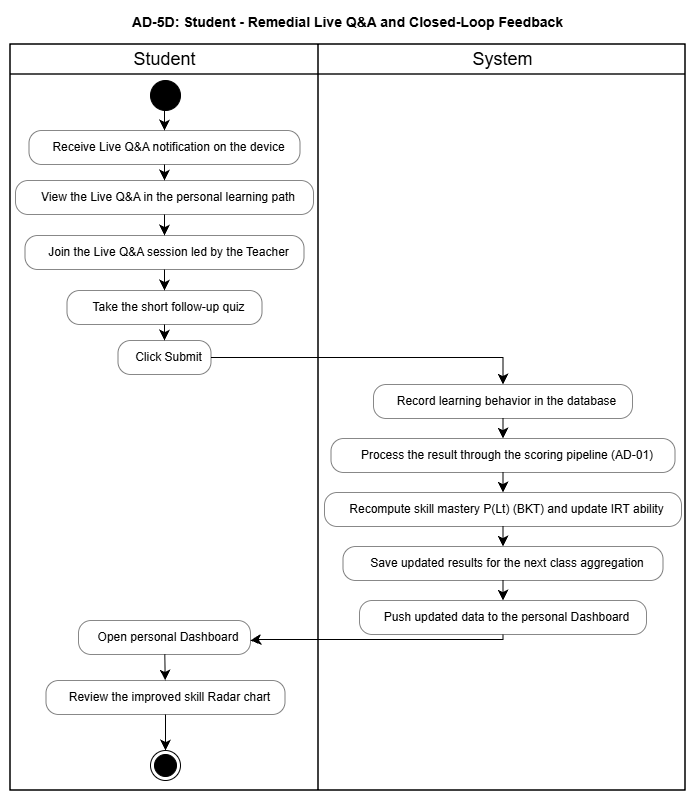

The diagram above was exported from draw.io. Its source (the exported page's mxGraphModel, read from the mxfile embedded in the PNG):
<mxGraphModel dx="1464" dy="814" grid="1" gridSize="10" guides="1" tooltips="1" connect="1" arrows="1" fold="1" page="1" pageScale="1" pageWidth="827" pageHeight="1169" math="0" shadow="0">
  <root>
    <mxCell id="0" />
    <mxCell id="1" parent="0" />
    <UserObject label="" plantUmlData="{&#10;  &quot;data&quot;: &quot;@startuml\ntitle AD-04: Student - Remedial Live Q&amp;A and Closed-Loop Feedback\n\nskinparam shadowing false\nskinparam ActivityBackgroundColor #F7F9FC\nskinparam ActivityBorderColor #4A6FA5\n\n|Student|\nstart\n:Receive Live Q&amp;A notification on the device;\n:View the Live Q&amp;A in the personal learning path;\n:Join the Live Q&amp;A session led by the Teacher;\n:Take the short follow-up quiz;\n:Click Submit;\n\n|System|\n:Record learning behavior in the database;\n:Process the result through the scoring pipeline (AD-01);\n:Recompute skill mastery P(Lt) (BKT) and update IRT ability;\n:Save updated results for the next class aggregation;\n:Push updated data to the personal Dashboard;\n\n|Student|\n:Open personal Dashboard;\n:Review the improved skill Radar chart;\nstop\n\n@enduml\n&quot;,&#10;  &quot;config&quot;: null&#10;}" id="yPaK6p8j3xnZhnPN2kHx-1">
      <mxCell connectable="0" parent="1" style="group;transparentBounds=1;editIcon=1;lockedGroup=0;groupPadding=10;align=center;" vertex="1">
        <mxGeometry as="geometry" />
      </mxCell>
    </UserObject>
    <UserObject label="Student" plantUmlId="lane_31" plantUmlBaseStyle="swimlane;collapsible=0;startSize=30;fillColor=none;swimlaneFillColor=none;strokeColor=#181818;strokeWidth=1.5;fontColor=#000000;fontSize=18;fontStyle=0;html=1;shadow=0;" plantUmlBaseValue="Student" id="yPaK6p8j3xnZhnPN2kHx-2">
      <mxCell parent="yPaK6p8j3xnZhnPN2kHx-1" style="swimlane;collapsible=0;startSize=30;swimlaneFillColor=none;strokeWidth=1.5;fontSize=18;fontStyle=0;html=1;shadow=0;align=center;" vertex="1">
        <mxGeometry height="746" width="308" x="30" y="64" as="geometry" />
      </mxCell>
    </UserObject>
    <UserObject label="Click Submit" plantUmlId="action_10" plantUmlBaseStyle="rounded=1;absoluteArcSize=1;arcSize=25;fillColor=#F7F9FC;strokeColor=#4A6FA5;strokeWidth=0.5;whiteSpace=wrap;fontSize=12;align=left;spacingLeft=8;shadow=0;" plantUmlBaseValue="Click Submit" id="yPaK6p8j3xnZhnPN2kHx-14">
      <mxCell parent="yPaK6p8j3xnZhnPN2kHx-2" style="rounded=1;absoluteArcSize=1;arcSize=25;strokeWidth=0.5;whiteSpace=wrap;fontSize=12;align=center;spacingLeft=8;shadow=0;" vertex="1">
        <mxGeometry height="34" width="93" x="107.5" y="296" as="geometry" />
      </mxCell>
    </UserObject>
    <UserObject label="Take the short follow-up quiz" plantUmlId="action_8" plantUmlBaseStyle="rounded=1;absoluteArcSize=1;arcSize=25;fillColor=#F7F9FC;strokeColor=#4A6FA5;strokeWidth=0.5;whiteSpace=wrap;fontSize=12;align=left;spacingLeft=8;shadow=0;" plantUmlBaseValue="Take the short follow-up quiz" id="yPaK6p8j3xnZhnPN2kHx-12">
      <mxCell parent="yPaK6p8j3xnZhnPN2kHx-2" style="rounded=1;absoluteArcSize=1;arcSize=25;strokeWidth=0.5;whiteSpace=wrap;fontSize=12;align=center;spacingLeft=8;shadow=0;" vertex="1">
        <mxGeometry height="34" width="195" x="56.5" y="246" as="geometry" />
      </mxCell>
    </UserObject>
    <UserObject label="" plantUmlId="e_9" plantUmlBaseStyle="endArrow=classic;endSize=8;strokeColor=#181818;curved=0;rounded=0;fontSize=11;sourcePerimeterSpacing=0;targetPerimeterSpacing=0;" plantUmlBaseValue="" id="yPaK6p8j3xnZhnPN2kHx-13">
      <mxCell edge="1" parent="yPaK6p8j3xnZhnPN2kHx-2" source="yPaK6p8j3xnZhnPN2kHx-12" style="endArrow=classic;endSize=8;curved=0;rounded=0;fontSize=11;sourcePerimeterSpacing=0;targetPerimeterSpacing=0;align=center;" target="yPaK6p8j3xnZhnPN2kHx-14">
        <mxGeometry relative="1" as="geometry">
          <mxPoint x="155" y="266" as="sourcePoint" />
          <mxPoint x="155" y="286" as="targetPoint" />
        </mxGeometry>
      </mxCell>
    </UserObject>
    <UserObject label="Join the Live Q&amp;A session led by the Teacher" plantUmlId="action_6" plantUmlBaseStyle="rounded=1;absoluteArcSize=1;arcSize=25;fillColor=#F7F9FC;strokeColor=#4A6FA5;strokeWidth=0.5;whiteSpace=wrap;fontSize=12;align=left;spacingLeft=8;shadow=0;" plantUmlBaseValue="Join the Live Q&amp;A session led by the Teacher" id="yPaK6p8j3xnZhnPN2kHx-10">
      <mxCell parent="yPaK6p8j3xnZhnPN2kHx-2" style="rounded=1;absoluteArcSize=1;arcSize=25;strokeWidth=0.5;whiteSpace=wrap;fontSize=12;align=center;spacingLeft=8;shadow=0;" vertex="1">
        <mxGeometry height="34" width="279" x="14.5" y="191" as="geometry" />
      </mxCell>
    </UserObject>
    <UserObject label="" plantUmlId="e_7" plantUmlBaseStyle="endArrow=classic;endSize=8;strokeColor=#181818;curved=0;rounded=0;fontSize=11;sourcePerimeterSpacing=0;targetPerimeterSpacing=0;" plantUmlBaseValue="" id="yPaK6p8j3xnZhnPN2kHx-11">
      <mxCell edge="1" parent="yPaK6p8j3xnZhnPN2kHx-2" source="yPaK6p8j3xnZhnPN2kHx-10" style="endArrow=classic;endSize=8;curved=0;rounded=0;fontSize=11;sourcePerimeterSpacing=0;targetPerimeterSpacing=0;align=center;" target="yPaK6p8j3xnZhnPN2kHx-12">
        <mxGeometry relative="1" as="geometry">
          <mxPoint x="155" y="212" as="sourcePoint" />
          <mxPoint x="155" y="232" as="targetPoint" />
        </mxGeometry>
      </mxCell>
    </UserObject>
    <UserObject label="View the Live Q&amp;A in the personal learning path" plantUmlId="action_4" plantUmlBaseStyle="rounded=1;absoluteArcSize=1;arcSize=25;fillColor=#F7F9FC;strokeColor=#4A6FA5;strokeWidth=0.5;whiteSpace=wrap;fontSize=12;align=left;spacingLeft=8;shadow=0;" plantUmlBaseValue="View the Live Q&amp;A in the personal learning path" id="yPaK6p8j3xnZhnPN2kHx-8">
      <mxCell parent="yPaK6p8j3xnZhnPN2kHx-2" style="rounded=1;absoluteArcSize=1;arcSize=25;strokeWidth=0.5;whiteSpace=wrap;fontSize=12;align=center;spacingLeft=8;shadow=0;" vertex="1">
        <mxGeometry height="34" width="298" x="5" y="136" as="geometry" />
      </mxCell>
    </UserObject>
    <UserObject label="" plantUmlId="e_5" plantUmlBaseStyle="endArrow=classic;endSize=8;strokeColor=#181818;curved=0;rounded=0;fontSize=11;sourcePerimeterSpacing=0;targetPerimeterSpacing=0;" plantUmlBaseValue="" id="yPaK6p8j3xnZhnPN2kHx-9">
      <mxCell edge="1" parent="yPaK6p8j3xnZhnPN2kHx-2" source="yPaK6p8j3xnZhnPN2kHx-8" style="endArrow=classic;endSize=8;curved=0;rounded=0;fontSize=11;sourcePerimeterSpacing=0;targetPerimeterSpacing=0;align=center;" target="yPaK6p8j3xnZhnPN2kHx-10">
        <mxGeometry relative="1" as="geometry">
          <mxPoint x="155" y="158" as="sourcePoint" />
          <mxPoint x="155" y="178" as="targetPoint" />
        </mxGeometry>
      </mxCell>
    </UserObject>
    <UserObject label="Receive Live Q&amp;A notification on the device" plantUmlId="action_2" plantUmlBaseStyle="rounded=1;absoluteArcSize=1;arcSize=25;fillColor=#F7F9FC;strokeColor=#4A6FA5;strokeWidth=0.5;whiteSpace=wrap;fontSize=12;align=left;spacingLeft=8;shadow=0;" plantUmlBaseValue="Receive Live Q&amp;A notification on the device" id="yPaK6p8j3xnZhnPN2kHx-6">
      <mxCell parent="yPaK6p8j3xnZhnPN2kHx-2" style="rounded=1;absoluteArcSize=1;arcSize=25;strokeWidth=0.5;whiteSpace=wrap;fontSize=12;align=center;spacingLeft=8;shadow=0;" vertex="1">
        <mxGeometry height="34" width="271" x="18.5" y="86" as="geometry" />
      </mxCell>
    </UserObject>
    <UserObject label="" plantUmlId="e_3" plantUmlBaseStyle="endArrow=classic;endSize=8;strokeColor=#181818;curved=0;rounded=0;fontSize=11;sourcePerimeterSpacing=0;targetPerimeterSpacing=0;" plantUmlBaseValue="" id="yPaK6p8j3xnZhnPN2kHx-7">
      <mxCell edge="1" parent="yPaK6p8j3xnZhnPN2kHx-2" source="yPaK6p8j3xnZhnPN2kHx-6" style="endArrow=classic;endSize=8;curved=0;rounded=0;fontSize=11;sourcePerimeterSpacing=0;targetPerimeterSpacing=0;align=center;" target="yPaK6p8j3xnZhnPN2kHx-8">
        <mxGeometry relative="1" as="geometry">
          <mxPoint x="155" y="104" as="sourcePoint" />
          <mxPoint x="155" y="124" as="targetPoint" />
        </mxGeometry>
      </mxCell>
    </UserObject>
    <UserObject label="" plantUmlId="e_1" plantUmlBaseStyle="endArrow=classic;endSize=8;strokeColor=#181818;curved=0;rounded=0;fontSize=11;sourcePerimeterSpacing=0;targetPerimeterSpacing=0;" plantUmlBaseValue="" id="yPaK6p8j3xnZhnPN2kHx-5">
      <mxCell edge="1" parent="yPaK6p8j3xnZhnPN2kHx-2" style="endArrow=classic;endSize=8;curved=0;rounded=0;fontSize=11;sourcePerimeterSpacing=0;targetPerimeterSpacing=0;align=center;" target="yPaK6p8j3xnZhnPN2kHx-6">
        <mxGeometry relative="1" as="geometry">
          <mxPoint x="154" y="55.999999999999886" as="sourcePoint" />
          <mxPoint x="155" y="70" as="targetPoint" />
        </mxGeometry>
      </mxCell>
    </UserObject>
    <mxCell id="yyh66JfxpjbaId2ZhRIr-1" parent="yPaK6p8j3xnZhnPN2kHx-2" style="ellipse;fillColor=strokeColor;html=1;" value="" vertex="1">
      <mxGeometry height="30" width="30" x="140" y="36" as="geometry" />
    </mxCell>
    <UserObject label="Open personal Dashboard" plantUmlId="action_26" plantUmlBaseStyle="rounded=1;absoluteArcSize=1;arcSize=25;fillColor=#F7F9FC;strokeColor=#4A6FA5;strokeWidth=0.5;whiteSpace=wrap;fontSize=12;align=left;spacingLeft=8;shadow=0;" plantUmlBaseValue="Open personal Dashboard" id="yPaK6p8j3xnZhnPN2kHx-26">
      <mxCell parent="yPaK6p8j3xnZhnPN2kHx-2" style="rounded=1;absoluteArcSize=1;arcSize=25;strokeWidth=0.5;whiteSpace=wrap;fontSize=12;align=center;spacingLeft=8;shadow=0;" vertex="1">
        <mxGeometry height="34" width="172" x="68" y="576" as="geometry" />
      </mxCell>
    </UserObject>
    <UserObject label="Review the improved skill Radar chart" plantUmlId="action_28" plantUmlBaseStyle="rounded=1;absoluteArcSize=1;arcSize=25;fillColor=#F7F9FC;strokeColor=#4A6FA5;strokeWidth=0.5;whiteSpace=wrap;fontSize=12;align=left;spacingLeft=8;shadow=0;" plantUmlBaseValue="Review the improved skill Radar chart" id="yPaK6p8j3xnZhnPN2kHx-28">
      <mxCell parent="yPaK6p8j3xnZhnPN2kHx-2" style="rounded=1;absoluteArcSize=1;arcSize=25;strokeWidth=0.5;whiteSpace=wrap;fontSize=12;align=center;spacingLeft=8;shadow=0;" vertex="1">
        <mxGeometry height="34" width="239" x="35.5" y="636" as="geometry" />
      </mxCell>
    </UserObject>
    <UserObject label="" plantUmlId="e_27" plantUmlBaseStyle="endArrow=classic;endSize=8;strokeColor=#181818;curved=0;rounded=0;fontSize=11;sourcePerimeterSpacing=0;targetPerimeterSpacing=0;" plantUmlBaseValue="" id="yPaK6p8j3xnZhnPN2kHx-27">
      <mxCell edge="1" parent="yPaK6p8j3xnZhnPN2kHx-2" source="yPaK6p8j3xnZhnPN2kHx-26" style="endArrow=classic;endSize=8;curved=0;rounded=0;fontSize=11;sourcePerimeterSpacing=0;targetPerimeterSpacing=0;align=center;" target="yPaK6p8j3xnZhnPN2kHx-28">
        <mxGeometry relative="1" as="geometry">
          <mxPoint x="155" y="644" as="sourcePoint" />
          <mxPoint x="155" y="664" as="targetPoint" />
        </mxGeometry>
      </mxCell>
    </UserObject>
    <mxCell id="yyh66JfxpjbaId2ZhRIr-2" parent="yPaK6p8j3xnZhnPN2kHx-2" style="ellipse;html=1;shape=endState;fillColor=strokeColor;" value="" vertex="1">
      <mxGeometry height="30" width="30" x="140" y="706" as="geometry" />
    </mxCell>
    <UserObject label="System" plantUmlId="lane_32" plantUmlBaseStyle="swimlane;collapsible=0;startSize=30;fillColor=none;swimlaneFillColor=none;strokeColor=#181818;strokeWidth=1.5;fontColor=#000000;fontSize=18;fontStyle=0;html=1;shadow=0;" plantUmlBaseValue="System" id="yPaK6p8j3xnZhnPN2kHx-3">
      <mxCell parent="yPaK6p8j3xnZhnPN2kHx-1" style="swimlane;collapsible=0;startSize=30;swimlaneFillColor=none;strokeWidth=1.5;fontSize=18;fontStyle=0;html=1;shadow=0;align=center;" vertex="1">
        <mxGeometry height="746" width="367" x="338" y="64" as="geometry" />
      </mxCell>
    </UserObject>
    <UserObject label="" plantUmlId="e_11" plantUmlBaseStyle="endArrow=classic;endSize=8;strokeColor=#181818;curved=0;rounded=0;fontSize=11;sourcePerimeterSpacing=0;targetPerimeterSpacing=0;" plantUmlBaseValue="" id="yPaK6p8j3xnZhnPN2kHx-15">
      <mxCell edge="1" parent="yPaK6p8j3xnZhnPN2kHx-1" source="yPaK6p8j3xnZhnPN2kHx-14" style="endArrow=classic;endSize=8;curved=0;rounded=0;fontSize=11;sourcePerimeterSpacing=0;targetPerimeterSpacing=0;align=center;" target="yPaK6p8j3xnZhnPN2kHx-16">
        <mxGeometry relative="1" as="geometry">
          <Array as="points">
            <mxPoint x="522.5" y="377" />
            <mxPoint x="522.5" y="389" />
          </Array>
          <mxPoint x="185" y="384" as="sourcePoint" />
          <mxPoint x="522.5" y="404" as="targetPoint" />
        </mxGeometry>
      </mxCell>
    </UserObject>
    <UserObject label="Record learning behavior in the database" plantUmlId="action_14" plantUmlBaseStyle="rounded=1;absoluteArcSize=1;arcSize=25;fillColor=#F7F9FC;strokeColor=#4A6FA5;strokeWidth=0.5;whiteSpace=wrap;fontSize=12;align=left;spacingLeft=8;shadow=0;" plantUmlBaseValue="Record learning behavior in the database" id="yPaK6p8j3xnZhnPN2kHx-16">
      <mxCell parent="yPaK6p8j3xnZhnPN2kHx-1" style="rounded=1;absoluteArcSize=1;arcSize=25;strokeWidth=0.5;whiteSpace=wrap;fontSize=12;align=center;spacingLeft=8;shadow=0;" vertex="1">
        <mxGeometry height="34" width="259" x="393" y="404" as="geometry" />
      </mxCell>
    </UserObject>
    <UserObject label="" plantUmlId="e_15" plantUmlBaseStyle="endArrow=classic;endSize=8;strokeColor=#181818;curved=0;rounded=0;fontSize=11;sourcePerimeterSpacing=0;targetPerimeterSpacing=0;" plantUmlBaseValue="" id="yPaK6p8j3xnZhnPN2kHx-17">
      <mxCell edge="1" parent="yPaK6p8j3xnZhnPN2kHx-1" source="yPaK6p8j3xnZhnPN2kHx-16" style="endArrow=classic;endSize=8;curved=0;rounded=0;fontSize=11;sourcePerimeterSpacing=0;targetPerimeterSpacing=0;align=center;" target="yPaK6p8j3xnZhnPN2kHx-18">
        <mxGeometry relative="1" as="geometry">
          <mxPoint x="522.5" y="438" as="sourcePoint" />
          <mxPoint x="522.5" y="458" as="targetPoint" />
        </mxGeometry>
      </mxCell>
    </UserObject>
    <UserObject label="Process the result through the scoring pipeline (AD-01)" plantUmlId="action_16" plantUmlBaseStyle="rounded=1;absoluteArcSize=1;arcSize=25;fillColor=#F7F9FC;strokeColor=#4A6FA5;strokeWidth=0.5;whiteSpace=wrap;fontSize=12;align=left;spacingLeft=8;shadow=0;" plantUmlBaseValue="Process the result through the scoring pipeline (AD-01)" id="yPaK6p8j3xnZhnPN2kHx-18">
      <mxCell parent="yPaK6p8j3xnZhnPN2kHx-1" style="rounded=1;absoluteArcSize=1;arcSize=25;strokeWidth=0.5;whiteSpace=wrap;fontSize=12;align=center;spacingLeft=8;shadow=0;" vertex="1">
        <mxGeometry height="34" width="344" x="350.5" y="458" as="geometry" />
      </mxCell>
    </UserObject>
    <UserObject label="" plantUmlId="e_17" plantUmlBaseStyle="endArrow=classic;endSize=8;strokeColor=#181818;curved=0;rounded=0;fontSize=11;sourcePerimeterSpacing=0;targetPerimeterSpacing=0;" plantUmlBaseValue="" id="yPaK6p8j3xnZhnPN2kHx-19">
      <mxCell edge="1" parent="yPaK6p8j3xnZhnPN2kHx-1" source="yPaK6p8j3xnZhnPN2kHx-18" style="endArrow=classic;endSize=8;curved=0;rounded=0;fontSize=11;sourcePerimeterSpacing=0;targetPerimeterSpacing=0;align=center;" target="yPaK6p8j3xnZhnPN2kHx-20">
        <mxGeometry relative="1" as="geometry">
          <mxPoint x="522.5" y="492" as="sourcePoint" />
          <mxPoint x="522.5" y="512" as="targetPoint" />
        </mxGeometry>
      </mxCell>
    </UserObject>
    <UserObject label="Recompute skill mastery P(Lt) (BKT) and update IRT ability" plantUmlId="action_18" plantUmlBaseStyle="rounded=1;absoluteArcSize=1;arcSize=25;fillColor=#F7F9FC;strokeColor=#4A6FA5;strokeWidth=0.5;whiteSpace=wrap;fontSize=12;align=left;spacingLeft=8;shadow=0;" plantUmlBaseValue="Recompute skill mastery P(Lt) (BKT) and update IRT ability" id="yPaK6p8j3xnZhnPN2kHx-20">
      <mxCell parent="yPaK6p8j3xnZhnPN2kHx-1" style="rounded=1;absoluteArcSize=1;arcSize=25;strokeWidth=0.5;whiteSpace=wrap;fontSize=12;align=center;spacingLeft=8;shadow=0;" vertex="1">
        <mxGeometry height="34" width="357" x="344" y="512" as="geometry" />
      </mxCell>
    </UserObject>
    <UserObject label="" plantUmlId="e_19" plantUmlBaseStyle="endArrow=classic;endSize=8;strokeColor=#181818;curved=0;rounded=0;fontSize=11;sourcePerimeterSpacing=0;targetPerimeterSpacing=0;" plantUmlBaseValue="" id="yPaK6p8j3xnZhnPN2kHx-21">
      <mxCell edge="1" parent="yPaK6p8j3xnZhnPN2kHx-1" source="yPaK6p8j3xnZhnPN2kHx-20" style="endArrow=classic;endSize=8;curved=0;rounded=0;fontSize=11;sourcePerimeterSpacing=0;targetPerimeterSpacing=0;align=center;" target="yPaK6p8j3xnZhnPN2kHx-22">
        <mxGeometry relative="1" as="geometry">
          <mxPoint x="522.5" y="546" as="sourcePoint" />
          <mxPoint x="522.5" y="566" as="targetPoint" />
        </mxGeometry>
      </mxCell>
    </UserObject>
    <UserObject label="Save updated results for the next class aggregation" plantUmlId="action_20" plantUmlBaseStyle="rounded=1;absoluteArcSize=1;arcSize=25;fillColor=#F7F9FC;strokeColor=#4A6FA5;strokeWidth=0.5;whiteSpace=wrap;fontSize=12;align=left;spacingLeft=8;shadow=0;" plantUmlBaseValue="Save updated results for the next class aggregation" id="yPaK6p8j3xnZhnPN2kHx-22">
      <mxCell parent="yPaK6p8j3xnZhnPN2kHx-1" style="rounded=1;absoluteArcSize=1;arcSize=25;strokeWidth=0.5;whiteSpace=wrap;fontSize=12;align=center;spacingLeft=8;shadow=0;" vertex="1">
        <mxGeometry height="34" width="320" x="362.5" y="566" as="geometry" />
      </mxCell>
    </UserObject>
    <UserObject label="" plantUmlId="e_21" plantUmlBaseStyle="endArrow=classic;endSize=8;strokeColor=#181818;curved=0;rounded=0;fontSize=11;sourcePerimeterSpacing=0;targetPerimeterSpacing=0;" plantUmlBaseValue="" id="yPaK6p8j3xnZhnPN2kHx-23">
      <mxCell edge="1" parent="yPaK6p8j3xnZhnPN2kHx-1" source="yPaK6p8j3xnZhnPN2kHx-22" style="endArrow=classic;endSize=8;curved=0;rounded=0;fontSize=11;sourcePerimeterSpacing=0;targetPerimeterSpacing=0;align=center;" target="yPaK6p8j3xnZhnPN2kHx-24">
        <mxGeometry relative="1" as="geometry">
          <mxPoint x="522.5" y="600" as="sourcePoint" />
          <mxPoint x="522.5" y="620" as="targetPoint" />
        </mxGeometry>
      </mxCell>
    </UserObject>
    <UserObject label="Push updated data to the personal Dashboard" plantUmlId="action_22" plantUmlBaseStyle="rounded=1;absoluteArcSize=1;arcSize=25;fillColor=#F7F9FC;strokeColor=#4A6FA5;strokeWidth=0.5;whiteSpace=wrap;fontSize=12;align=left;spacingLeft=8;shadow=0;" plantUmlBaseValue="Push updated data to the personal Dashboard" id="yPaK6p8j3xnZhnPN2kHx-24">
      <mxCell parent="yPaK6p8j3xnZhnPN2kHx-1" style="rounded=1;absoluteArcSize=1;arcSize=25;strokeWidth=0.5;whiteSpace=wrap;fontSize=12;align=center;spacingLeft=8;shadow=0;" vertex="1">
        <mxGeometry height="34" width="287" x="379" y="620" as="geometry" />
      </mxCell>
    </UserObject>
    <UserObject label="" plantUmlId="e_23" plantUmlBaseStyle="endArrow=classic;endSize=8;strokeColor=#181818;curved=0;rounded=0;fontSize=11;sourcePerimeterSpacing=0;targetPerimeterSpacing=0;" plantUmlBaseValue="" id="yPaK6p8j3xnZhnPN2kHx-25">
      <mxCell edge="1" parent="yPaK6p8j3xnZhnPN2kHx-1" source="yPaK6p8j3xnZhnPN2kHx-24" style="endArrow=classic;endSize=8;curved=0;rounded=0;fontSize=11;sourcePerimeterSpacing=0;targetPerimeterSpacing=0;align=center;entryX=0.999;entryY=0.587;entryDx=0;entryDy=0;entryPerimeter=0;" target="yPaK6p8j3xnZhnPN2kHx-26">
        <mxGeometry relative="1" x="0.5831" as="geometry">
          <Array as="points">
            <mxPoint x="522.5" y="659" />
            <mxPoint x="280" y="659" />
          </Array>
          <mxPoint x="522.5" y="654" as="sourcePoint" />
          <mxPoint x="185" y="674" as="targetPoint" />
        </mxGeometry>
      </mxCell>
    </UserObject>
    <UserObject label="" plantUmlId="e_29" plantUmlBaseStyle="endArrow=classic;endSize=8;strokeColor=#181818;curved=0;rounded=0;fontSize=11;sourcePerimeterSpacing=0;targetPerimeterSpacing=0;" plantUmlBaseValue="" id="yPaK6p8j3xnZhnPN2kHx-29">
      <mxCell edge="1" parent="yPaK6p8j3xnZhnPN2kHx-1" source="yPaK6p8j3xnZhnPN2kHx-28" style="endArrow=classic;endSize=8;curved=0;rounded=0;fontSize=11;sourcePerimeterSpacing=0;targetPerimeterSpacing=0;align=center;">
        <mxGeometry relative="1" as="geometry">
          <mxPoint x="185" y="762" as="sourcePoint" />
          <mxPoint x="185" y="770" as="targetPoint" />
        </mxGeometry>
      </mxCell>
    </UserObject>
    <UserObject label="AD-5D: Student - Remedial Live Q&amp;amp;A and Closed-Loop Feedback" plantUmlId="title_0" plantUmlBaseStyle="text;html=1;fillColor=none;strokeColor=none;fontSize=14;fontStyle=1;fontColor=#000000;align=center;verticalAlign=middle;whiteSpace=wrap;" plantUmlBaseValue="AD-04: Student - Remedial Live Q&amp;amp;A and Closed-Loop Feedback" id="yPaK6p8j3xnZhnPN2kHx-31">
      <mxCell parent="yPaK6p8j3xnZhnPN2kHx-1" style="text;html=1;fontSize=14;fontStyle=1;align=center;verticalAlign=middle;whiteSpace=wrap;" vertex="1">
        <mxGeometry height="24" width="479" x="128" y="30" as="geometry" />
      </mxCell>
    </UserObject>
  </root>
</mxGraphModel>